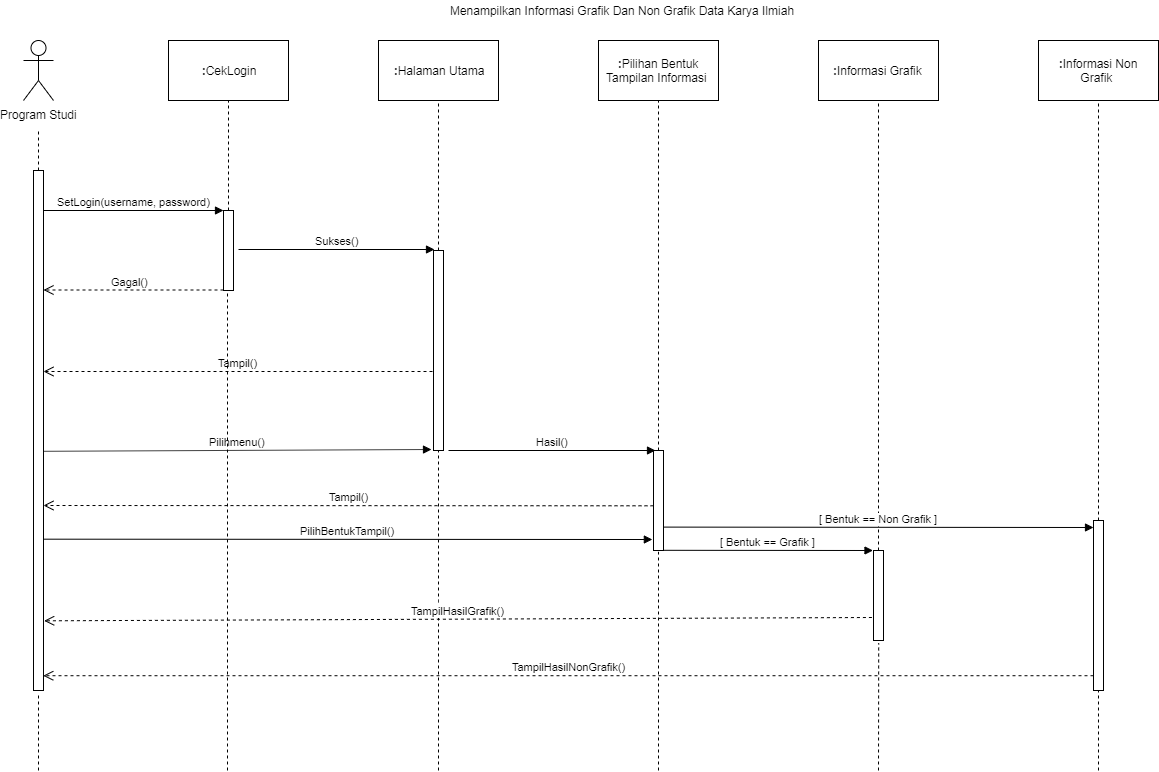

The diagram above was exported from draw.io. Its source (the exported page's mxGraphModel, read from the mxfile embedded in the PNG):
<mxGraphModel dx="1408" dy="699" grid="1" gridSize="10" guides="1" tooltips="1" connect="1" arrows="1" fold="1" page="1" pageScale="1" pageWidth="850" pageHeight="1100" math="0" shadow="0">
  <root>
    <mxCell id="0" />
    <mxCell id="1" parent="0" />
    <mxCell id="EBDLhi2jd2ONhYQCHEA2-1" value="" style="endArrow=none;dashed=1;html=1;" parent="1" source="EBDLhi2jd2ONhYQCHEA2-3" edge="1">
      <mxGeometry width="50" height="50" relative="1" as="geometry">
        <mxPoint x="80" y="280" as="sourcePoint" />
        <mxPoint x="80" y="160" as="targetPoint" />
      </mxGeometry>
    </mxCell>
    <mxCell id="EBDLhi2jd2ONhYQCHEA2-3" value="" style="html=1;points=[];perimeter=orthogonalPerimeter;" parent="1" vertex="1">
      <mxGeometry x="75" y="200" width="10" height="520" as="geometry" />
    </mxCell>
    <mxCell id="EBDLhi2jd2ONhYQCHEA2-4" value="Program Studi" style="shape=umlActor;verticalLabelPosition=bottom;labelBackgroundColor=#ffffff;verticalAlign=top;html=1;" parent="1" vertex="1">
      <mxGeometry x="65" y="70" width="30" height="60" as="geometry" />
    </mxCell>
    <mxCell id="EBDLhi2jd2ONhYQCHEA2-5" value="&lt;b&gt;:&lt;/b&gt;CekLogin" style="rounded=0;whiteSpace=wrap;html=1;" parent="1" vertex="1">
      <mxGeometry x="210" y="70" width="120" height="60" as="geometry" />
    </mxCell>
    <mxCell id="EBDLhi2jd2ONhYQCHEA2-6" value="&lt;b&gt;:&lt;/b&gt;Halaman Utama" style="rounded=0;whiteSpace=wrap;html=1;" parent="1" vertex="1">
      <mxGeometry x="420" y="70" width="120" height="60" as="geometry" />
    </mxCell>
    <mxCell id="EBDLhi2jd2ONhYQCHEA2-8" value="&lt;b&gt;:&lt;/b&gt;Pilihan Bentuk Tampilan Informasi&amp;nbsp;" style="rounded=0;whiteSpace=wrap;html=1;" parent="1" vertex="1">
      <mxGeometry x="640" y="70" width="120" height="60" as="geometry" />
    </mxCell>
    <mxCell id="EBDLhi2jd2ONhYQCHEA2-10" value="" style="endArrow=none;dashed=1;html=1;entryX=0.5;entryY=1;entryDx=0;entryDy=0;" parent="1" source="EBDLhi2jd2ONhYQCHEA2-13" target="EBDLhi2jd2ONhYQCHEA2-5" edge="1">
      <mxGeometry width="50" height="50" relative="1" as="geometry">
        <mxPoint x="270" y="280" as="sourcePoint" />
        <mxPoint x="290" y="160" as="targetPoint" />
      </mxGeometry>
    </mxCell>
    <mxCell id="EBDLhi2jd2ONhYQCHEA2-11" value="" style="endArrow=none;dashed=1;html=1;entryX=0.5;entryY=1;entryDx=0;entryDy=0;" parent="1" source="EBDLhi2jd2ONhYQCHEA2-14" target="EBDLhi2jd2ONhYQCHEA2-6" edge="1">
      <mxGeometry width="50" height="50" relative="1" as="geometry">
        <mxPoint x="480" y="320" as="sourcePoint" />
        <mxPoint x="520" y="160" as="targetPoint" />
      </mxGeometry>
    </mxCell>
    <mxCell id="EBDLhi2jd2ONhYQCHEA2-12" value="" style="endArrow=none;dashed=1;html=1;entryX=0.5;entryY=1;entryDx=0;entryDy=0;" parent="1" source="EBDLhi2jd2ONhYQCHEA2-15" target="EBDLhi2jd2ONhYQCHEA2-8" edge="1">
      <mxGeometry width="50" height="50" relative="1" as="geometry">
        <mxPoint x="700" y="360" as="sourcePoint" />
        <mxPoint x="720" y="140" as="targetPoint" />
      </mxGeometry>
    </mxCell>
    <mxCell id="EBDLhi2jd2ONhYQCHEA2-15" value="" style="html=1;points=[];perimeter=orthogonalPerimeter;" parent="1" vertex="1">
      <mxGeometry x="695" y="480" width="10" height="100" as="geometry" />
    </mxCell>
    <mxCell id="EBDLhi2jd2ONhYQCHEA2-21" value="Gagal()" style="html=1;verticalAlign=bottom;endArrow=open;dashed=1;endSize=8;" parent="1" target="EBDLhi2jd2ONhYQCHEA2-3" edge="1">
      <mxGeometry x="0.0405" relative="1" as="geometry">
        <mxPoint x="265" y="319.5" as="sourcePoint" />
        <mxPoint x="92" y="319.5" as="targetPoint" />
        <mxPoint as="offset" />
      </mxGeometry>
    </mxCell>
    <mxCell id="EBDLhi2jd2ONhYQCHEA2-22" value="Tampil()" style="html=1;verticalAlign=bottom;endArrow=open;dashed=1;endSize=8;exitX=-0.1;exitY=0.605;exitDx=0;exitDy=0;exitPerimeter=0;" parent="1" source="EBDLhi2jd2ONhYQCHEA2-14" target="EBDLhi2jd2ONhYQCHEA2-3" edge="1">
      <mxGeometry relative="1" as="geometry">
        <mxPoint x="475" y="439.5" as="sourcePoint" />
        <mxPoint x="395" y="439.5" as="targetPoint" />
      </mxGeometry>
    </mxCell>
    <mxCell id="EBDLhi2jd2ONhYQCHEA2-23" value="Pilihmenu()" style="html=1;verticalAlign=bottom;endArrow=block;entryX=-0.2;entryY=0.995;entryDx=0;entryDy=0;entryPerimeter=0;exitX=1;exitY=0.54;exitDx=0;exitDy=0;exitPerimeter=0;" parent="1" source="EBDLhi2jd2ONhYQCHEA2-3" target="EBDLhi2jd2ONhYQCHEA2-14" edge="1">
      <mxGeometry width="80" relative="1" as="geometry">
        <mxPoint x="90" y="520" as="sourcePoint" />
        <mxPoint x="170" y="520" as="targetPoint" />
      </mxGeometry>
    </mxCell>
    <mxCell id="EBDLhi2jd2ONhYQCHEA2-24" value="SetLogin(username, password)" style="html=1;verticalAlign=bottom;endArrow=block;entryX=0;entryY=0;entryDx=0;entryDy=0;entryPerimeter=0;" parent="1" source="EBDLhi2jd2ONhYQCHEA2-3" target="EBDLhi2jd2ONhYQCHEA2-13" edge="1">
      <mxGeometry width="80" relative="1" as="geometry">
        <mxPoint x="90" y="280" as="sourcePoint" />
        <mxPoint x="170" y="280" as="targetPoint" />
        <Array as="points" />
      </mxGeometry>
    </mxCell>
    <mxCell id="EBDLhi2jd2ONhYQCHEA2-25" value="Sukses()" style="html=1;verticalAlign=bottom;endArrow=block;entryX=0.1;entryY=-0.005;entryDx=0;entryDy=0;entryPerimeter=0;" parent="1" target="EBDLhi2jd2ONhYQCHEA2-14" edge="1">
      <mxGeometry width="80" relative="1" as="geometry">
        <mxPoint x="280" y="279" as="sourcePoint" />
        <mxPoint x="360" y="320" as="targetPoint" />
      </mxGeometry>
    </mxCell>
    <mxCell id="EBDLhi2jd2ONhYQCHEA2-13" value="" style="html=1;points=[];perimeter=orthogonalPerimeter;" parent="1" vertex="1">
      <mxGeometry x="265" y="240" width="10" height="80" as="geometry" />
    </mxCell>
    <mxCell id="EBDLhi2jd2ONhYQCHEA2-14" value="" style="html=1;points=[];perimeter=orthogonalPerimeter;" parent="1" vertex="1">
      <mxGeometry x="475" y="280" width="10" height="200" as="geometry" />
    </mxCell>
    <mxCell id="EBDLhi2jd2ONhYQCHEA2-29" value="Hasil()" style="html=1;verticalAlign=bottom;endArrow=block;entryX=0.2;entryY=0;entryDx=0;entryDy=0;entryPerimeter=0;" parent="1" target="EBDLhi2jd2ONhYQCHEA2-15" edge="1">
      <mxGeometry width="80" relative="1" as="geometry">
        <mxPoint x="490" y="480" as="sourcePoint" />
        <mxPoint x="570" y="480" as="targetPoint" />
      </mxGeometry>
    </mxCell>
    <mxCell id="EBDLhi2jd2ONhYQCHEA2-30" value="" style="endArrow=none;dashed=1;html=1;" parent="1" edge="1">
      <mxGeometry width="50" height="50" relative="1" as="geometry">
        <mxPoint x="269" y="800" as="sourcePoint" />
        <mxPoint x="269" y="320" as="targetPoint" />
      </mxGeometry>
    </mxCell>
    <mxCell id="EBDLhi2jd2ONhYQCHEA2-31" value="" style="endArrow=none;dashed=1;html=1;" parent="1" target="EBDLhi2jd2ONhYQCHEA2-14" edge="1">
      <mxGeometry width="50" height="50" relative="1" as="geometry">
        <mxPoint x="480" y="800" as="sourcePoint" />
        <mxPoint x="480" y="484" as="targetPoint" />
        <Array as="points">
          <mxPoint x="480" y="640" />
        </Array>
      </mxGeometry>
    </mxCell>
    <mxCell id="EBDLhi2jd2ONhYQCHEA2-32" value="Tampil()" style="html=1;verticalAlign=bottom;endArrow=open;dashed=1;endSize=8;exitX=0;exitY=0.553;exitDx=0;exitDy=0;exitPerimeter=0;" parent="1" edge="1" source="EBDLhi2jd2ONhYQCHEA2-15">
      <mxGeometry relative="1" as="geometry">
        <mxPoint x="690" y="535" as="sourcePoint" />
        <mxPoint x="85" y="535" as="targetPoint" />
      </mxGeometry>
    </mxCell>
    <mxCell id="EBDLhi2jd2ONhYQCHEA2-33" value="[ Bentuk == Grafik ]" style="html=1;verticalAlign=bottom;endArrow=block;exitX=0.977;exitY=0.998;exitDx=0;exitDy=0;exitPerimeter=0;" parent="1" source="EBDLhi2jd2ONhYQCHEA2-15" edge="1">
      <mxGeometry width="80" relative="1" as="geometry">
        <mxPoint x="706" y="580" as="sourcePoint" />
        <mxPoint x="914.5" y="580" as="targetPoint" />
      </mxGeometry>
    </mxCell>
    <mxCell id="EBDLhi2jd2ONhYQCHEA2-34" value="TampilHasilGrafik()" style="html=1;verticalAlign=bottom;endArrow=open;dashed=1;endSize=8;entryX=1.067;entryY=0.866;entryDx=0;entryDy=0;entryPerimeter=0;exitX=-0.159;exitY=0.8;exitDx=0;exitDy=0;exitPerimeter=0;" parent="1" target="EBDLhi2jd2ONhYQCHEA2-3" edge="1">
      <mxGeometry relative="1" as="geometry">
        <mxPoint x="913.4100000000001" y="647.0000000000002" as="sourcePoint" />
        <mxPoint x="84.75999999999999" y="655.72" as="targetPoint" />
      </mxGeometry>
    </mxCell>
    <mxCell id="EBDLhi2jd2ONhYQCHEA2-35" value="" style="endArrow=none;dashed=1;html=1;entryX=0.5;entryY=1.008;entryDx=0;entryDy=0;entryPerimeter=0;" parent="1" target="EBDLhi2jd2ONhYQCHEA2-3" edge="1">
      <mxGeometry width="50" height="50" relative="1" as="geometry">
        <mxPoint x="80" y="800" as="sourcePoint" />
        <mxPoint x="110" y="730" as="targetPoint" />
      </mxGeometry>
    </mxCell>
    <mxCell id="EBDLhi2jd2ONhYQCHEA2-36" value="" style="endArrow=none;dashed=1;html=1;entryX=0.5;entryY=1.013;entryDx=0;entryDy=0;entryPerimeter=0;" parent="1" target="EBDLhi2jd2ONhYQCHEA2-15" edge="1">
      <mxGeometry width="50" height="50" relative="1" as="geometry">
        <mxPoint x="700" y="800" as="sourcePoint" />
        <mxPoint x="710" y="750" as="targetPoint" />
      </mxGeometry>
    </mxCell>
    <mxCell id="y7LB9kT1sHZPDv9eJstE-1" value="Menampilkan Informasi Grafik Dan Non Grafik Data Karya Ilmiah" style="text;html=1;strokeColor=none;fillColor=none;align=center;verticalAlign=middle;whiteSpace=wrap;rounded=0;" parent="1" vertex="1">
      <mxGeometry x="450" y="30" width="426" height="20" as="geometry" />
    </mxCell>
    <mxCell id="y7LB9kT1sHZPDv9eJstE-3" value="&lt;b&gt;:&lt;/b&gt;Informasi Grafik&amp;nbsp;" style="rounded=0;whiteSpace=wrap;html=1;" parent="1" vertex="1">
      <mxGeometry x="860" y="70" width="120" height="60" as="geometry" />
    </mxCell>
    <mxCell id="y7LB9kT1sHZPDv9eJstE-4" value="" style="endArrow=none;dashed=1;html=1;entryX=0.5;entryY=1;entryDx=0;entryDy=0;" parent="1" source="y7LB9kT1sHZPDv9eJstE-5" target="y7LB9kT1sHZPDv9eJstE-3" edge="1">
      <mxGeometry width="50" height="50" relative="1" as="geometry">
        <mxPoint x="920" y="360" as="sourcePoint" />
        <mxPoint x="940" y="140" as="targetPoint" />
      </mxGeometry>
    </mxCell>
    <mxCell id="y7LB9kT1sHZPDv9eJstE-5" value="" style="html=1;points=[];perimeter=orthogonalPerimeter;" parent="1" vertex="1">
      <mxGeometry x="915" y="580" width="10" height="90" as="geometry" />
    </mxCell>
    <mxCell id="y7LB9kT1sHZPDv9eJstE-6" value="&lt;b&gt;:&lt;/b&gt;Informasi Non Grafik&amp;nbsp;" style="rounded=0;whiteSpace=wrap;html=1;" parent="1" vertex="1">
      <mxGeometry x="1080" y="70" width="120" height="60" as="geometry" />
    </mxCell>
    <mxCell id="y7LB9kT1sHZPDv9eJstE-7" value="" style="endArrow=none;dashed=1;html=1;entryX=0.5;entryY=1;entryDx=0;entryDy=0;" parent="1" source="y7LB9kT1sHZPDv9eJstE-8" target="y7LB9kT1sHZPDv9eJstE-6" edge="1">
      <mxGeometry width="50" height="50" relative="1" as="geometry">
        <mxPoint x="1140" y="360" as="sourcePoint" />
        <mxPoint x="1160" y="140" as="targetPoint" />
      </mxGeometry>
    </mxCell>
    <mxCell id="y7LB9kT1sHZPDv9eJstE-8" value="" style="html=1;points=[];perimeter=orthogonalPerimeter;" parent="1" vertex="1">
      <mxGeometry x="1135" y="550" width="10" height="170" as="geometry" />
    </mxCell>
    <mxCell id="y7LB9kT1sHZPDv9eJstE-9" value="[ Bentuk == Non Grafik ]" style="html=1;verticalAlign=bottom;endArrow=block;exitX=1.023;exitY=0.766;exitDx=0;exitDy=0;exitPerimeter=0;" parent="1" source="EBDLhi2jd2ONhYQCHEA2-15" edge="1">
      <mxGeometry width="80" relative="1" as="geometry">
        <mxPoint x="710" y="556.5" as="sourcePoint" />
        <mxPoint x="1135" y="557" as="targetPoint" />
      </mxGeometry>
    </mxCell>
    <mxCell id="y7LB9kT1sHZPDv9eJstE-10" value="TampilHasilNonGrafik()" style="html=1;verticalAlign=bottom;endArrow=open;dashed=1;endSize=8;entryX=0.976;entryY=0.886;entryDx=0;entryDy=0;entryPerimeter=0;" parent="1" source="y7LB9kT1sHZPDv9eJstE-8" edge="1">
      <mxGeometry relative="1" as="geometry">
        <mxPoint x="1130" y="705" as="sourcePoint" />
        <mxPoint x="84.75999999999999" y="705.22" as="targetPoint" />
      </mxGeometry>
    </mxCell>
    <mxCell id="XGNPuoaVG7hvM7XZFTK--1" value="" style="endArrow=none;dashed=1;html=1;entryX=0.52;entryY=1.028;entryDx=0;entryDy=0;entryPerimeter=0;" parent="1" target="y7LB9kT1sHZPDv9eJstE-5" edge="1">
      <mxGeometry width="50" height="50" relative="1" as="geometry">
        <mxPoint x="920" y="800" as="sourcePoint" />
        <mxPoint x="919.9899999999998" y="690.3499999999999" as="targetPoint" />
      </mxGeometry>
    </mxCell>
    <mxCell id="XGNPuoaVG7hvM7XZFTK--2" value="" style="endArrow=none;dashed=1;html=1;entryX=0.499;entryY=1.005;entryDx=0;entryDy=0;entryPerimeter=0;" parent="1" edge="1">
      <mxGeometry width="50" height="50" relative="1" as="geometry">
        <mxPoint x="1140" y="800" as="sourcePoint" />
        <mxPoint x="1139.9899999999998" y="719.8499999999999" as="targetPoint" />
      </mxGeometry>
    </mxCell>
    <mxCell id="r2Jvu4I5XhfvSgP2nP9a-1" value="PilihBentukTampil()" style="html=1;verticalAlign=bottom;endArrow=block;entryX=-0.114;entryY=0.89;entryDx=0;entryDy=0;entryPerimeter=0;exitX=1.009;exitY=0.709;exitDx=0;exitDy=0;exitPerimeter=0;" edge="1" parent="1" source="EBDLhi2jd2ONhYQCHEA2-3" target="EBDLhi2jd2ONhYQCHEA2-15">
      <mxGeometry width="80" relative="1" as="geometry">
        <mxPoint x="90" y="569" as="sourcePoint" />
        <mxPoint x="745" y="560" as="targetPoint" />
      </mxGeometry>
    </mxCell>
    <mxCell id="r2Jvu4I5XhfvSgP2nP9a-2" value="Text" style="text;html=1;resizable=0;points=[];autosize=1;align=left;verticalAlign=top;spacingTop=-4;" vertex="1" parent="1">
      <mxGeometry x="633" y="419" width="40" height="20" as="geometry" />
    </mxCell>
  </root>
</mxGraphModel>